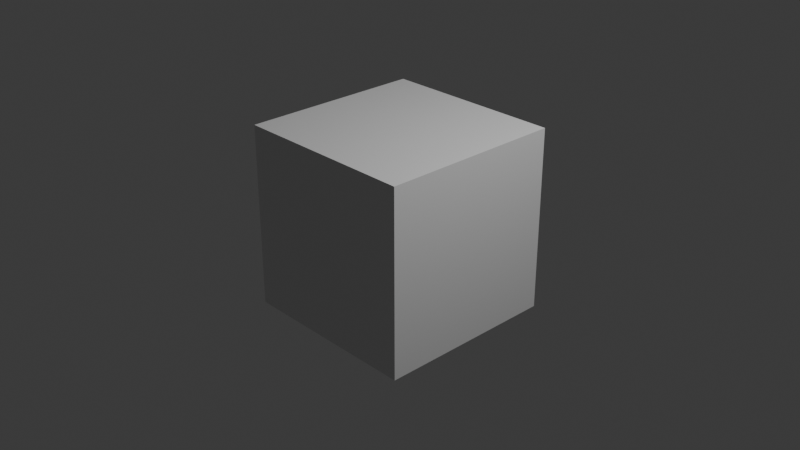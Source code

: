 # Source: tests.test_dna.test_reload_lost_connection.blend  (saved by Blender 5.2.44; exported with 4.5.12 LTS)
import bpy
from mathutils import Matrix  # noqa: F401  (used for matrix-valued properties, if any)

bpy.ops.wm.read_factory_settings(use_empty=True)
scene = bpy.context.scene
scene.name = 'Scene'

# ---- collections
col_collection = bpy.data.collections.new('Collection'); scene.collection.children.link(col_collection)
col_molecular_nodes = bpy.data.collections.new('Molecular Nodes'); scene.collection.children.link(col_molecular_nodes)

# ---- materials (node trees are filled in below, after node groups)
mat_material = bpy.data.materials.new('Material')
mat_material.alpha_threshold = 0.0
mat_material.use_backface_culling_lightprobe_volume = False
mat_material.roughness = 0.5
mat_material.line_color = (0.0, 0.0, 0.0, 1.0)

# ---- node groups
ng_mn_newoxdnaobject = bpy.data.node_groups.new('MN_NewOXDNAObject', 'GeometryNodeTree')
_s = ng_mn_newoxdnaobject.interface.new_socket(name='Geometry', in_out='OUTPUT', socket_type='NodeSocketGeometry')
_s = ng_mn_newoxdnaobject.interface.new_socket(name='Atoms', in_out='INPUT', socket_type='NodeSocketGeometry')
ng_mn_newoxdnaobject.is_modifier = True
_N = ng_mn_newoxdnaobject.nodes; _L = ng_mn_newoxdnaobject.links
n0 = _N.new('NodeGroupInput'); n0.name = 'Group Input'; n0.location = (-340, 0)
n1 = _N.new('NodeGroupOutput'); n1.name = 'Group Output'; n1.location = (200, 0)
_L.new(n0.outputs[0], n1.inputs[0])
n1.is_active_output = True

# ---- material node trees
mat_material.use_nodes = True; mat_material.node_tree.nodes.clear()
_N = mat_material.node_tree.nodes; _L = mat_material.node_tree.links
n0 = _N.new('ShaderNodeOutputMaterial'); n0.name = 'Material Output'; n0.location = (200, 100)
n1 = _N.new('ShaderNodeBsdfPrincipled'); n1.name = 'Principled BSDF'; n1.location = (-200, 100)
n1.inputs[10].default_value = 0.005
_L.new(n1.outputs[0], n0.inputs[0])
n0.is_active_output = True

# ---- world
world_world = bpy.data.worlds.new('World'); scene.world = world_world
world_world.use_nodes = True; world_world.node_tree.nodes.clear()
_N = world_world.node_tree.nodes; _L = world_world.node_tree.links
n0 = _N.new('ShaderNodeOutputWorld'); n0.name = 'World Output'; n0.location = (200, 100)
n1 = _N.new('ShaderNodeBackground'); n1.name = 'Background'; n1.location = (-200, 100)
n1.inputs[0].default_value = (0.05088, 0.05088, 0.05088, 1.0)
_L.new(n1.outputs[0], n0.inputs[0])
n0.is_active_output = True
world_world.color = (0.05088, 0.05088, 0.05088)
world_world.sun_shadow_jitter_overblur = 0.0

# ---- cameras
cam_camera = bpy.data.cameras.new('Camera')
cam_camera.clip_end = 100.0
cam_camera.ortho_scale = 7.314

# ---- lights
light_light = bpy.data.lights.new('Light', 'POINT')
light_light.energy = 1000.0
light_light.shadow_soft_size = 0.1

# ---- meshes
me_cube = bpy.data.meshes.new('Cube')
me_cube.from_pydata([(1.0, 1.0, 1.0), (1.0, 1.0, -1.0), (1.0, -1.0, 1.0), (1.0, -1.0, -1.0), (-1.0, 1.0, 1.0), (-1.0, 1.0, -1.0), (-1.0, -1.0, 1.0), (-1.0, -1.0, -1.0)], [], [(0, 4, 6, 2), (3, 2, 6, 7), (7, 6, 4, 5), (5, 1, 3, 7), (1, 0, 2, 3), (5, 4, 0, 1)])
_uv = me_cube.uv_layers.new(name='UVMap')
_uv.uv.foreach_set('vector', [0.625, 0.5, 0.875, 0.5, 0.875, 0.75, 0.625, 0.75, 0.375, 0.75, 0.625, 0.75, 0.625, 1.0, 0.375, 1.0, 0.375, 0.0, 0.625, 0.0, 0.625, 0.25, 0.375, 0.25, 0.125, 0.5, 0.375, 0.5, 0.375, 0.75, 0.125, 0.75, 0.375, 0.5, 0.625, 0.5, 0.625, 0.75, 0.375, 0.75, 0.375, 0.25, 0.625, 0.25, 0.625, 0.5, 0.375, 0.5])
me_cube.materials.append(mat_material)
me_cube.use_mirror_vertex_groups = False
me_cube.update()
me_newoxdnaobject = bpy.data.meshes.new('NewOXDNAObject')
me_newoxdnaobject.from_pydata([(6.425, 12.99, 7.209), (6.228, 12.58, 7.11), (6.061, 12.21, 6.779), (6.241, 11.74, 6.454), (6.533, 11.31, 6.416), (6.893, 10.97, 6.484), (7.25, 10.54, 6.748), (7.337, 10.36, 7.216), (7.149, 10.03, 7.643), (6.883, 9.646, 7.902), (6.581, 9.164, 7.938), (5.946, 9.455, 9.114), (6.104, 9.943, 9.343), (5.992, 10.36, 9.616), (5.742, 10.54, 10.09), (5.768, 10.57, 10.61), (5.898, 10.53, 11.07), (6.277, 10.35, 11.44), (6.654, 10.34, 11.69), (7.172, 10.47, 11.78), (7.637, 10.73, 11.85), (7.99, 11.13, 12.08), (6.848, 11.24, 12.65), (6.756, 11.53, 12.21), (6.679, 11.52, 11.66), (6.832, 11.39, 11.16), (6.817, 11.11, 10.7), (6.919, 10.61, 10.53), (6.911, 10.17, 10.45), (6.545, 9.699, 10.37), (6.143, 9.491, 10.38), (5.576, 9.33, 10.27), (5.119, 9.493, 9.986), (4.863, 9.622, 9.509), (4.824, 9.727, 8.99), (4.83, 9.71, 8.497), (4.976, 9.494, 8.04), (4.963, 9.135, 7.701), (4.837, 8.627, 7.553), (4.592, 8.183, 7.589), (4.124, 7.969, 7.736), (3.65, 7.667, 7.55), (3.121, 7.67, 7.275), (2.754, 7.65, 6.812), (3.782, 7.403, 6.267), (3.901, 7.899, 6.396), (3.98, 8.387, 6.665), (3.707, 8.743, 6.956), (3.691, 9.032, 7.408), (3.774, 9.026, 7.937), (3.873, 8.816, 8.353), (4.314, 8.582, 8.69), (4.856, 8.54, 8.839), (5.319, 8.657, 8.991), (5.776, 8.943, 9.002), (6.326, 8.649, 7.797), (6.291, 8.246, 7.486), (6.425, 7.779, 7.212), (6.672, 7.412, 6.96), (6.971, 6.998, 6.929), (7.316, 6.545, 7.134), (7.437, 6.185, 7.498), (7.399, 5.853, 7.922), (7.138, 5.513, 8.163), (6.802, 5.138, 8.3), (6.608, 4.641, 8.242), (6.672, 4.182, 7.986), (6.967, 3.68, 7.823), (7.283, 3.389, 7.836), (7.575, 3.151, 8.153), (7.71, 2.656, 8.421), (7.692, 2.187, 8.551), (7.501, 1.745, 8.542), (7.432, 1.316, 8.419), (7.456, 0.987, 8.089), (7.773, 0.6783, 8.05), (7.144, 4.528, 7.38), (6.879, 4.881, 7.116), (6.748, 5.365, 7.108), (6.397, 5.67, 7.331), (6.247, 6.109, 7.586), (6.394, 6.552, 7.865), (6.579, 7.049, 8.015), (7.017, 7.305, 8.066), (7.303, 7.87, 7.959), (7.476, 8.261, 7.564), (7.366, 8.648, 7.154), (7.096, 9.024, 6.887), (6.684, 9.364, 6.721), (6.324, 9.693, 6.831), (6.175, 10.15, 7.122), (6.149, 10.68, 7.328), (6.346, 11.09, 7.522), (6.71, 11.44, 7.564), (7.061, 11.88, 7.328), (7.248, 12.16, 6.961), (7.266, 12.45, 6.534), (6.999, 12.76, 6.147)], [(0, 1), (1, 2), (2, 3), (3, 4), (4, 5), (5, 6), (6, 7), (7, 8), (8, 9), (9, 10), (10, 11), (11, 12), (12, 13), (13, 14), (14, 15), (15, 16), (16, 17), (17, 18), (18, 19), (19, 20), (20, 21), (22, 23), (23, 24), (24, 25), (25, 26), (26, 27), (27, 28), (28, 29), (29, 30), (30, 31), (31, 32), (32, 33), (33, 34), (34, 35), (35, 36), (36, 37), (37, 38), (38, 39), (39, 40), (40, 41), (41, 42), (42, 43), (44, 45), (45, 46), (46, 47), (47, 48), (48, 49), (49, 50), (50, 51), (51, 52), (52, 53), (53, 54), (54, 55), (55, 56), (56, 57), (57, 58), (58, 59), (59, 60), (60, 61), (61, 62), (62, 63), (63, 64), (64, 65), (65, 66), (66, 67), (67, 68), (68, 69), (69, 70), (70, 71), (71, 72), (72, 73), (73, 74), (74, 75), (76, 77), (77, 78), (78, 79), (79, 80), (80, 81), (81, 82), (82, 83), (83, 84), (84, 85), (85, 86), (86, 87), (87, 88), (88, 89), (89, 90), (90, 91), (91, 92), (92, 93), (93, 94), (94, 95), (95, 96), (96, 97)], [])
_ca = me_newoxdnaobject.color_attributes.new('Color', 'FLOAT_COLOR', 'POINT')
_ca.data.foreach_set('color', [0.8392, 0.3569, 0.3569, 1.0, 0.8392, 0.3569, 0.3569, 1.0, 0.8392, 0.3569, 0.3569, 1.0, 0.8392, 0.3569, 0.3569, 1.0, 0.8392, 0.3569, 0.3569, 1.0, 0.8392, 0.3569, 0.3569, 1.0, 0.8392, 0.3569, 0.3569, 1.0, 0.8392, 0.3569, 0.3569, 1.0, 0.8392, 0.3569, 0.3569, 1.0, 0.8392, 0.3569, 0.3569, 1.0, 0.8392, 0.3569, 0.3569, 1.0, 0.8392, 0.3569, 0.3569, 1.0, 0.8392, 0.3569, 0.3569, 1.0, 0.8392, 0.3569, 0.3569, 1.0, 0.8392, 0.3569, 0.3569, 1.0, 0.8392, 0.3569, 0.3569, 1.0, 0.8392, 0.3569, 0.3569, 1.0, 0.8392, 0.3569, 0.3569, 1.0, 0.8392, 0.3569, 0.3569, 1.0, 0.8392, 0.3569, 0.3569, 1.0, 0.8392, 0.3569, 0.3569, 1.0, 0.8392, 0.3569, 0.3569, 1.0, 0.7412, 0.8392, 0.3569, 1.0, 0.7412, 0.8392, 0.3569, 1.0, 0.7412, 0.8392, 0.3569, 1.0, 0.7412, 0.8392, 0.3569, 1.0, 0.7412, 0.8392, 0.3569, 1.0, 0.7412, 0.8392, 0.3569, 1.0, 0.7412, 0.8392, 0.3569, 1.0, 0.7412, 0.8392, 0.3569, 1.0, 0.7412, 0.8392, 0.3569, 1.0, 0.7412, 0.8392, 0.3569, 1.0, 0.7412, 0.8392, 0.3569, 1.0, 0.7412, 0.8392, 0.3569, 1.0, 0.7412, 0.8392, 0.3569, 1.0, 0.7412, 0.8392, 0.3569, 1.0, 0.7412, 0.8392, 0.3569, 1.0, 0.7412, 0.8392, 0.3569, 1.0, 0.7412, 0.8392, 0.3569, 1.0, 0.7412, 0.8392, 0.3569, 1.0, 0.7412, 0.8392, 0.3569, 1.0, 0.7412, 0.8392, 0.3569, 1.0, 0.7412, 0.8392, 0.3569, 1.0, 0.7412, 0.8392, 0.3569, 1.0, 0.3569, 0.8392, 0.549, 1.0, 0.3569, 0.8392, 0.549, 1.0, 0.3569, 0.8392, 0.549, 1.0, 0.3569, 0.8392, 0.549, 1.0, 0.3569, 0.8392, 0.549, 1.0, 0.3569, 0.8392, 0.549, 1.0, 0.3569, 0.8392, 0.549, 1.0, 0.3569, 0.8392, 0.549, 1.0, 0.3569, 0.8392, 0.549, 1.0, 0.3569, 0.8392, 0.549, 1.0, 0.3569, 0.8392, 0.549, 1.0, 0.3569, 0.8392, 0.549, 1.0, 0.3569, 0.8392, 0.549, 1.0, 0.3569, 0.8392, 0.549, 1.0, 0.3569, 0.8392, 0.549, 1.0, 0.3569, 0.8392, 0.549, 1.0, 0.3569, 0.8392, 0.549, 1.0, 0.3569, 0.8392, 0.549, 1.0, 0.3569, 0.8392, 0.549, 1.0, 0.3569, 0.8392, 0.549, 1.0, 0.3569, 0.8392, 0.549, 1.0, 0.3569, 0.8392, 0.549, 1.0, 0.3569, 0.8392, 0.549, 1.0, 0.3569, 0.8392, 0.549, 1.0, 0.3569, 0.8392, 0.549, 1.0, 0.3569, 0.8392, 0.549, 1.0, 0.3569, 0.8392, 0.549, 1.0, 0.3569, 0.8392, 0.549, 1.0, 0.3569, 0.8392, 0.549, 1.0, 0.3569, 0.8392, 0.549, 1.0, 0.3569, 0.8392, 0.549, 1.0, 0.3569, 0.8392, 0.549, 1.0, 0.3569, 0.549, 0.8392, 1.0, 0.3569, 0.549, 0.8392, 1.0, 0.3569, 0.549, 0.8392, 1.0, 0.3569, 0.549, 0.8392, 1.0, 0.3569, 0.549, 0.8392, 1.0, 0.3569, 0.549, 0.8392, 1.0, 0.3569, 0.549, 0.8392, 1.0, 0.3569, 0.549, 0.8392, 1.0, 0.3569, 0.549, 0.8392, 1.0, 0.3569, 0.549, 0.8392, 1.0, 0.3569, 0.549, 0.8392, 1.0, 0.3569, 0.549, 0.8392, 1.0, 0.3569, 0.549, 0.8392, 1.0, 0.3569, 0.549, 0.8392, 1.0, 0.3569, 0.549, 0.8392, 1.0, 0.3569, 0.549, 0.8392, 1.0, 0.3569, 0.549, 0.8392, 1.0, 0.3569, 0.549, 0.8392, 1.0, 0.3569, 0.549, 0.8392, 1.0, 0.3569, 0.549, 0.8392, 1.0, 0.3569, 0.549, 0.8392, 1.0, 0.3569, 0.549, 0.8392, 1.0])
me_newoxdnaobject.update()

# ---- objects
ob_cube = bpy.data.objects.new('Cube', me_cube)
ob_light = bpy.data.objects.new('Light', light_light)
ob_camera = bpy.data.objects.new('Camera', cam_camera)
ob_newoxdnaobject = bpy.data.objects.new('NewOXDNAObject', me_newoxdnaobject)

# ---- transforms, parenting, visibility, modifiers, constraints
ob_cube.location = (0.0, 0.0, 0.0)
ob_cube.lock_rotations_4d = False
ob_cube.empty_display_type = 'ARROWS'
ob_cube.lineart.crease_threshold = 0.0
ob_light.location = (4.076, 1.005, 5.904)
ob_light.rotation_euler = (0.6503, 0.05522, 1.866)
ob_light.lock_rotations_4d = False
ob_light.empty_display_type = 'ARROWS'
ob_light.color = (0.0, 0.0, 0.0, 0.0)
ob_light.lineart.crease_threshold = 0.0
ob_camera.location = (7.359, -6.926, 4.958)
ob_camera.rotation_euler = (1.109, 0.0, 0.8149)
ob_camera.lock_rotations_4d = False
ob_camera.empty_display_type = 'ARROWS'
ob_camera.color = (0.0, 0.0, 0.0, 0.0)
ob_camera.display_type = 'WIRE'
ob_camera.lineart.crease_threshold = 0.0
ob_newoxdnaobject.location = (0.0, 0.0, 0.0)
_m = ob_newoxdnaobject.modifiers.new('Molecular Nodes', 'NODES')
_m.node_group = ng_mn_newoxdnaobject

# ---- collection membership
col_collection.objects.link(ob_cube)
col_collection.objects.link(ob_light)
col_collection.objects.link(ob_camera)
col_molecular_nodes.objects.link(ob_newoxdnaobject)

# ---- scene / render settings (as saved in the file)
scene.camera = ob_camera
scene.frame_start = 1; scene.frame_end = 250; scene.frame_set(3)
scene.render.engine = 'BLENDER_EEVEE_NEXT'
scene.render.bake_bias = 0.0
scene.render.bake_samples = 0
scene.render.compositor_device = 'GPU'
scene.eevee.use_volume_custom_range = False
scene.eevee.fast_gi_thickness_near = 0.1
scene.eevee.fast_gi_thickness_far = 0.0
scene.eevee.ray_tracing_options.screen_trace_thickness = 0.1
bpy.context.view_layer.update()
